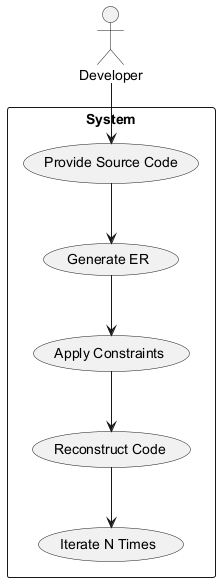

The diagram above was rendered by PlantUML. Its source (embedded in the PNG):
@startuml
actor Developer
rectangle System {
  usecase "Provide Source Code"
  usecase "Generate ER"
  usecase "Apply Constraints"
  usecase "Reconstruct Code"
  usecase "Iterate N Times"
}

Developer --> "Provide Source Code"
"Provide Source Code" --> "Generate ER"
"Generate ER" --> "Apply Constraints"
"Apply Constraints" --> "Reconstruct Code"
"Reconstruct Code" --> "Iterate N Times"
@enduml